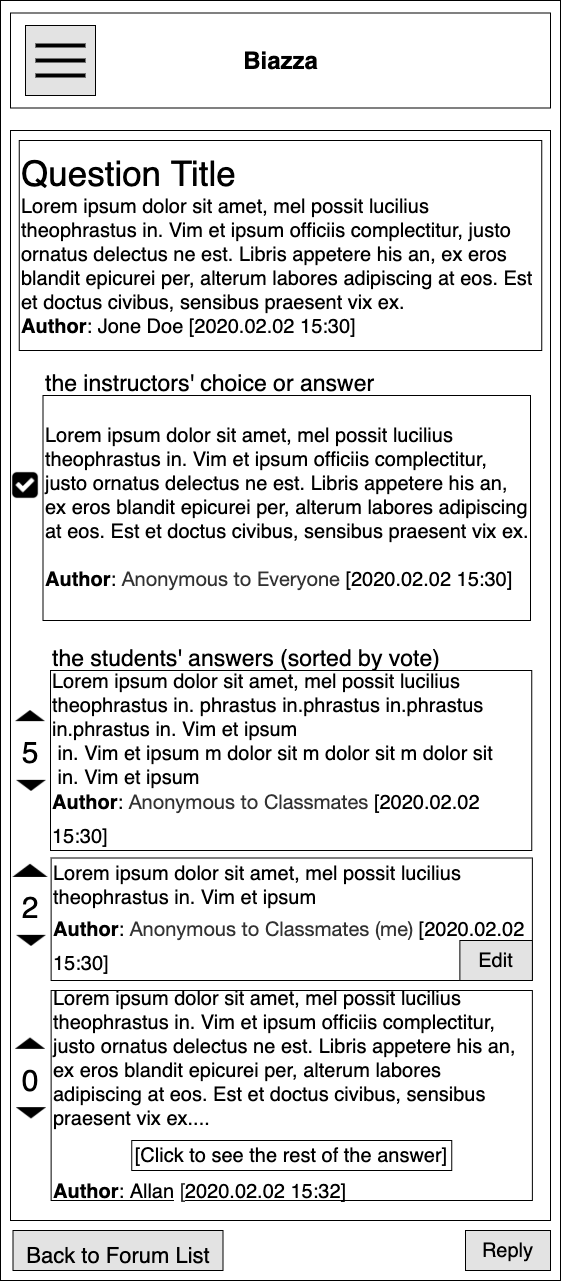

The diagram above was exported from draw.io. Its source (the exported page's mxGraphModel, read from the mxfile embedded in the PNG):
<mxGraphModel dx="2689" dy="1794" grid="1" gridSize="10" guides="1" tooltips="1" connect="1" arrows="1" fold="1" page="1" pageScale="1" pageWidth="850" pageHeight="1100" math="0" shadow="0">
  <root>
    <mxCell id="0" />
    <mxCell id="1" parent="0" />
    <mxCell id="2" value="" style="rounded=0;whiteSpace=wrap;html=1;" vertex="1" parent="1">
      <mxGeometry x="145" y="110" width="560" height="1280" as="geometry" />
    </mxCell>
    <mxCell id="3" value="" style="rounded=0;whiteSpace=wrap;html=1;" vertex="1" parent="1">
      <mxGeometry x="155" y="240" width="540" height="1090" as="geometry" />
    </mxCell>
    <mxCell id="4" value="" style="rounded=0;whiteSpace=wrap;html=1;" vertex="1" parent="1">
      <mxGeometry x="155" y="122.5" width="540" height="95" as="geometry" />
    </mxCell>
    <mxCell id="5" value="Biazza" style="text;strokeColor=none;fillColor=none;html=1;fontSize=24;fontStyle=1;verticalAlign=middle;align=center;" vertex="1" parent="1">
      <mxGeometry x="375" y="150" width="100" height="40" as="geometry" />
    </mxCell>
    <mxCell id="6" value="" style="whiteSpace=wrap;html=1;aspect=fixed;fillColor=#E3E3E3;" vertex="1" parent="1">
      <mxGeometry x="170" y="135" width="70" height="70" as="geometry" />
    </mxCell>
    <mxCell id="7" value="" style="line;strokeWidth=4;html=1;perimeter=backbonePerimeter;points=[];outlineConnect=0;" vertex="1" parent="1">
      <mxGeometry x="180" y="150" width="50" height="10" as="geometry" />
    </mxCell>
    <mxCell id="8" value="" style="line;strokeWidth=4;html=1;perimeter=backbonePerimeter;points=[];outlineConnect=0;" vertex="1" parent="1">
      <mxGeometry x="180" y="165" width="50" height="10" as="geometry" />
    </mxCell>
    <mxCell id="9" value="" style="line;strokeWidth=4;html=1;perimeter=backbonePerimeter;points=[];outlineConnect=0;" vertex="1" parent="1">
      <mxGeometry x="180" y="180" width="50" height="10" as="geometry" />
    </mxCell>
    <mxCell id="10" value="&lt;div style=&quot;white-space: normal&quot;&gt;&lt;div&gt;&lt;font style=&quot;font-size: 35px&quot;&gt;Question Title&lt;/font&gt;&lt;/div&gt;&lt;div&gt;&lt;font style=&quot;font-size: 20px&quot;&gt;Lorem ipsum dolor sit amet, mel possit lucilius theophrastus in. Vim et ipsum officiis complectitur, justo ornatus delectus ne est. Libris appetere his an, ex eros blandit epicurei per, alterum labores adipiscing at eos. Est et doctus civibus, sensibus praesent vix ex.&lt;/font&gt;&lt;/div&gt;&lt;div&gt;&lt;font style=&quot;font-size: 20px&quot;&gt;&lt;b&gt;Author&lt;/b&gt;: Jone Doe&amp;nbsp;&lt;/font&gt;&lt;span style=&quot;font-size: 20px&quot;&gt;[2020.02.02 15:30]&lt;/span&gt;&lt;/div&gt;&lt;/div&gt;" style="rounded=0;whiteSpace=wrap;html=1;align=left;" vertex="1" parent="1">
      <mxGeometry x="163.75" y="250" width="522.5" height="210" as="geometry" />
    </mxCell>
    <mxCell id="11" value="&lt;span style=&quot;font-size: 20px&quot;&gt;Lorem ipsum dolor sit amet, mel possit lucilius theophrastus in.&amp;nbsp;&lt;/span&gt;&lt;span style=&quot;font-size: 20px&quot;&gt;phrastus in.&lt;/span&gt;&lt;span style=&quot;font-size: 20px&quot;&gt;phrastus in.&lt;/span&gt;&lt;span style=&quot;font-size: 20px&quot;&gt;phrastus in.&lt;/span&gt;&lt;span style=&quot;font-size: 20px&quot;&gt;phrastus in.&amp;nbsp;&lt;/span&gt;&lt;span style=&quot;font-size: 20px&quot;&gt;Vim et ipsum &lt;br&gt;&lt;/span&gt;&lt;span style=&quot;font-size: 20px&quot;&gt;&amp;nbsp;in.&amp;nbsp;&lt;/span&gt;&lt;span style=&quot;font-size: 20px&quot;&gt;Vim et ipsum&amp;nbsp;&lt;/span&gt;&lt;span style=&quot;font-size: 20px&quot;&gt;m dolor sit&amp;nbsp;&lt;/span&gt;&lt;span style=&quot;font-size: 20px&quot;&gt;m dolor sit&amp;nbsp;&lt;/span&gt;&lt;span style=&quot;font-size: 20px&quot;&gt;m dolor sit&amp;nbsp;&lt;/span&gt;&lt;span style=&quot;font-size: 20px&quot;&gt;&lt;br&gt;&lt;/span&gt;&lt;span style=&quot;font-size: 20px&quot;&gt;&amp;nbsp;in.&amp;nbsp;&lt;/span&gt;&lt;span style=&quot;font-size: 20px&quot;&gt;Vim et ipsum&amp;nbsp;&lt;/span&gt;&lt;span style=&quot;font-size: 20px&quot;&gt;&lt;br&gt;&lt;/span&gt;&lt;b style=&quot;font-size: 20px&quot;&gt;Author&lt;/b&gt;&lt;span style=&quot;font-size: 20px&quot;&gt;:&amp;nbsp;&lt;/span&gt;&lt;span style=&quot;color: rgb(51 , 51 , 51) ; font-family: &amp;#34;helvetica neue&amp;#34; , &amp;#34;helvetica&amp;#34; , &amp;#34;arial&amp;#34; , sans-serif ; font-size: 20px ; text-align: center ; background-color: rgb(255 , 255 , 255)&quot;&gt;Anonymous to Classmates&amp;nbsp;&lt;/span&gt;&lt;span style=&quot;font-size: 20px&quot;&gt;[2020.02.02 15:30]&lt;/span&gt;&lt;span style=&quot;font-size: 30px&quot;&gt;&lt;br&gt;&lt;/span&gt;" style="rounded=0;whiteSpace=wrap;html=1;align=left;" vertex="1" parent="1">
      <mxGeometry x="195" y="780" width="481.25" height="180" as="geometry" />
    </mxCell>
    <mxCell id="12" value="&lt;font style=&quot;font-size: 23px&quot;&gt;the students' answers (sorted by vote)&lt;/font&gt;" style="text;html=1;strokeColor=none;fillColor=none;align=left;verticalAlign=middle;whiteSpace=wrap;rounded=0;fontSize=35;" vertex="1" parent="1">
      <mxGeometry x="195" y="750" width="477.5" height="25" as="geometry" />
    </mxCell>
    <mxCell id="13" value="&lt;font style=&quot;font-size: 20px&quot;&gt;Reply&lt;br&gt;&lt;/font&gt;" style="rounded=0;whiteSpace=wrap;html=1;fontSize=20;fillColor=#E3E3E3;" vertex="1" parent="1">
      <mxGeometry x="610" y="1340" width="85" height="40" as="geometry" />
    </mxCell>
    <mxCell id="14" value="&lt;div&gt;&lt;font style=&quot;font-size: 20px&quot;&gt;Lorem ipsum dolor sit amet, mel possit lucilius theophrastus in. Vim et ipsum officiis complectitur, justo ornatus delectus ne est. Libris appetere his an, ex eros blandit epicurei per, alterum labores adipiscing at eos. Est et doctus civibus, sensibus praesent vix ex....&lt;/font&gt;&lt;/div&gt;&lt;div&gt;&lt;font style=&quot;font-size: 20px&quot;&gt;&lt;br&gt;&lt;/font&gt;&lt;/div&gt;&lt;div&gt;&lt;/div&gt;&lt;b style=&quot;font-size: 20px&quot;&gt;&lt;br&gt;Author&lt;/b&gt;&lt;span style=&quot;font-size: 20px&quot;&gt;: Allan&lt;/span&gt;&lt;span style=&quot;color: rgb(51 , 51 , 51) ; font-family: &amp;#34;helvetica neue&amp;#34; , &amp;#34;helvetica&amp;#34; , &amp;#34;arial&amp;#34; , sans-serif ; font-size: 20px ; text-align: center ; background-color: rgb(255 , 255 , 255)&quot;&gt;&amp;nbsp;&lt;/span&gt;&lt;span style=&quot;color: rgb(51 , 51 , 51) ; font-family: &amp;#34;helvetica neue&amp;#34; , &amp;#34;helvetica&amp;#34; , &amp;#34;arial&amp;#34; , sans-serif ; font-size: 20px ; text-align: center ; background-color: rgb(255 , 255 , 255)&quot;&gt;[&lt;/span&gt;&lt;span style=&quot;font-size: 20px&quot;&gt;2020.02.02 15:32]&lt;/span&gt;&lt;span style=&quot;color: rgb(51 , 51 , 51) ; font-family: &amp;#34;helvetica neue&amp;#34; , &amp;#34;helvetica&amp;#34; , &amp;#34;arial&amp;#34; , sans-serif ; font-size: 20px ; text-align: center ; background-color: rgb(255 , 255 , 255)&quot;&gt;&lt;br&gt;&lt;/span&gt;" style="rounded=0;whiteSpace=wrap;html=1;align=left;" vertex="1" parent="1">
      <mxGeometry x="195.63" y="1100" width="481.25" height="210" as="geometry" />
    </mxCell>
    <mxCell id="15" value="&lt;span style=&quot;font-size: 20px&quot;&gt;Lorem ipsum dolor sit amet, mel possit lucilius theophrastus in. Vim et ipsum&amp;nbsp;&lt;/span&gt;&lt;br style=&quot;font-size: 20px&quot;&gt;&lt;b style=&quot;font-size: 20px&quot;&gt;Author&lt;/b&gt;&lt;span style=&quot;font-size: 20px&quot;&gt;:&amp;nbsp;&lt;/span&gt;&lt;span style=&quot;font-size: 20px ; color: rgb(51 , 51 , 51) ; font-family: &amp;#34;helvetica neue&amp;#34; , &amp;#34;helvetica&amp;#34; , &amp;#34;arial&amp;#34; , sans-serif ; background-color: rgb(255 , 255 , 255)&quot;&gt;Anonymous to Classmates (me)&amp;nbsp;&lt;/span&gt;&lt;span style=&quot;font-size: 20px&quot;&gt;[2020.02.02 15:30]&lt;/span&gt;&lt;span style=&quot;font-size: 30px&quot;&gt;&lt;br&gt;&lt;/span&gt;" style="rounded=0;whiteSpace=wrap;html=1;align=left;" vertex="1" parent="1">
      <mxGeometry x="195.63" y="967.5" width="481.25" height="122.5" as="geometry" />
    </mxCell>
    <mxCell id="16" value="" style="shape=image;html=1;verticalAlign=top;verticalLabelPosition=bottom;labelBackgroundColor=#ffffff;imageAspect=0;aspect=fixed;image=https://cdn0.iconfinder.com/data/icons/octicons/1024/triangle-up-128.png;fontSize=35;rotation=-180;" vertex="1" parent="1">
      <mxGeometry x="160" y="1032.5" width="30" height="30" as="geometry" />
    </mxCell>
    <mxCell id="17" value="" style="shape=image;html=1;verticalAlign=top;verticalLabelPosition=bottom;labelBackgroundColor=#ffffff;imageAspect=0;aspect=fixed;image=https://cdn0.iconfinder.com/data/icons/octicons/1024/triangle-up-128.png;fontSize=35;" vertex="1" parent="1">
      <mxGeometry x="157.5" y="965" width="35" height="35" as="geometry" />
    </mxCell>
    <mxCell id="18" value="&lt;span style=&quot;font-size: 30px&quot;&gt;2&lt;br&gt;&lt;/span&gt;" style="text;html=1;strokeColor=none;fillColor=none;align=center;verticalAlign=middle;whiteSpace=wrap;rounded=0;fontSize=35;" vertex="1" parent="1">
      <mxGeometry x="160" y="1000" width="30" height="30" as="geometry" />
    </mxCell>
    <mxCell id="19" value="" style="shape=image;html=1;verticalAlign=top;verticalLabelPosition=bottom;labelBackgroundColor=#ffffff;imageAspect=0;aspect=fixed;image=https://cdn0.iconfinder.com/data/icons/octicons/1024/triangle-up-128.png;fontSize=35;rotation=-180;" vertex="1" parent="1">
      <mxGeometry x="160" y="877.5" width="30" height="30" as="geometry" />
    </mxCell>
    <mxCell id="20" value="" style="shape=image;html=1;verticalAlign=top;verticalLabelPosition=bottom;labelBackgroundColor=#ffffff;imageAspect=0;aspect=fixed;image=https://cdn0.iconfinder.com/data/icons/octicons/1024/triangle-up-128.png;fontSize=35;" vertex="1" parent="1">
      <mxGeometry x="160" y="812.5" width="30" height="30" as="geometry" />
    </mxCell>
    <mxCell id="21" value="&lt;span style=&quot;font-size: 30px&quot;&gt;5&lt;br&gt;&lt;/span&gt;" style="text;html=1;strokeColor=none;fillColor=none;align=center;verticalAlign=middle;whiteSpace=wrap;rounded=0;fontSize=35;" vertex="1" parent="1">
      <mxGeometry x="160" y="845" width="30" height="30" as="geometry" />
    </mxCell>
    <mxCell id="22" value="" style="shape=image;html=1;verticalAlign=top;verticalLabelPosition=bottom;labelBackgroundColor=#ffffff;imageAspect=0;aspect=fixed;image=https://cdn0.iconfinder.com/data/icons/octicons/1024/triangle-up-128.png;fontSize=35;rotation=-180;" vertex="1" parent="1">
      <mxGeometry x="160" y="1205" width="30" height="30" as="geometry" />
    </mxCell>
    <mxCell id="23" value="" style="shape=image;html=1;verticalAlign=top;verticalLabelPosition=bottom;labelBackgroundColor=#ffffff;imageAspect=0;aspect=fixed;image=https://cdn0.iconfinder.com/data/icons/octicons/1024/triangle-up-128.png;fontSize=35;" vertex="1" parent="1">
      <mxGeometry x="160" y="1140" width="30" height="30" as="geometry" />
    </mxCell>
    <mxCell id="24" value="&lt;span style=&quot;font-size: 30px&quot;&gt;0&lt;br&gt;&lt;/span&gt;" style="text;html=1;strokeColor=none;fillColor=none;align=center;verticalAlign=middle;whiteSpace=wrap;rounded=0;fontSize=35;" vertex="1" parent="1">
      <mxGeometry x="160" y="1172.5" width="30" height="30" as="geometry" />
    </mxCell>
    <mxCell id="25" value="&lt;font style=&quot;font-size: 20px&quot;&gt;Edit&lt;/font&gt;" style="rounded=0;whiteSpace=wrap;html=1;fontSize=20;fillColor=#E3E3E3;" vertex="1" parent="1">
      <mxGeometry x="604.38" y="1050" width="72.5" height="40" as="geometry" />
    </mxCell>
    <mxCell id="26" value="&lt;font style=&quot;font-size: 22px&quot;&gt;Back to Forum List&lt;/font&gt;" style="rounded=0;whiteSpace=wrap;html=1;fontSize=35;fillColor=#E3E3E3;" vertex="1" parent="1">
      <mxGeometry x="157.5" y="1340" width="210" height="40" as="geometry" />
    </mxCell>
    <mxCell id="27" value="&lt;span style=&quot;text-align: left ; white-space: normal ; font-size: 20px&quot;&gt;&lt;div style=&quot;text-align: center&quot;&gt;[Click to see the rest of the answer]&lt;/div&gt;&lt;/span&gt;&lt;b style=&quot;text-align: left ; white-space: normal ; font-size: 20px&quot;&gt;&lt;/b&gt;" style="rounded=0;whiteSpace=wrap;html=1;" vertex="1" parent="1">
      <mxGeometry x="276.25" y="1250" width="320" height="30" as="geometry" />
    </mxCell>
    <mxCell id="28" value="&lt;div&gt;&lt;/div&gt;&lt;div&gt;&lt;font style=&quot;font-size: 20px&quot;&gt;Lorem ipsum dolor sit amet, mel possit lucilius theophrastus in. Vim et ipsum officiis complectitur, justo ornatus delectus ne est. Libris appetere his an, ex eros blandit epicurei per, alterum labores adipiscing at eos. Est et doctus civibus, sensibus praesent vix ex.&lt;/font&gt;&lt;/div&gt;&lt;b&gt;&lt;br&gt;&lt;span style=&quot;font-size: 20px&quot;&gt;Author&lt;/span&gt;&lt;/b&gt;&lt;span style=&quot;font-size: 20px&quot;&gt;:&amp;nbsp;&lt;/span&gt;&lt;span style=&quot;color: rgb(51 , 51 , 51) ; font-family: &amp;#34;helvetica neue&amp;#34; , &amp;#34;helvetica&amp;#34; , &amp;#34;arial&amp;#34; , sans-serif ; font-size: 20px ; text-align: center ; background-color: rgb(255 , 255 , 255)&quot;&gt;Anonymous to Everyone &lt;/span&gt;&lt;span style=&quot;font-size: 20px&quot;&gt;[2020.02.02 15:30]&lt;/span&gt;&lt;span style=&quot;font-size: 30px&quot;&gt;&lt;br&gt;&lt;/span&gt;" style="rounded=0;whiteSpace=wrap;html=1;align=left;" vertex="1" parent="1">
      <mxGeometry x="187.5" y="505" width="487.5" height="225" as="geometry" />
    </mxCell>
    <mxCell id="29" value="" style="shape=image;html=1;verticalAlign=top;verticalLabelPosition=bottom;labelBackgroundColor=#ffffff;imageAspect=0;aspect=fixed;image=https://cdn2.iconfinder.com/data/icons/font-awesome/1792/check-square-128.png;fontSize=35;" vertex="1" parent="1">
      <mxGeometry x="155" y="580" width="30" height="30" as="geometry" />
    </mxCell>
    <mxCell id="30" value="&lt;span style=&quot;font-size: 23px&quot;&gt;the instructors' choice or answer&lt;/span&gt;" style="text;html=1;strokeColor=none;fillColor=none;align=left;verticalAlign=middle;whiteSpace=wrap;rounded=0;fontSize=35;" vertex="1" parent="1">
      <mxGeometry x="187.5" y="475" width="460" height="25" as="geometry" />
    </mxCell>
  </root>
</mxGraphModel>